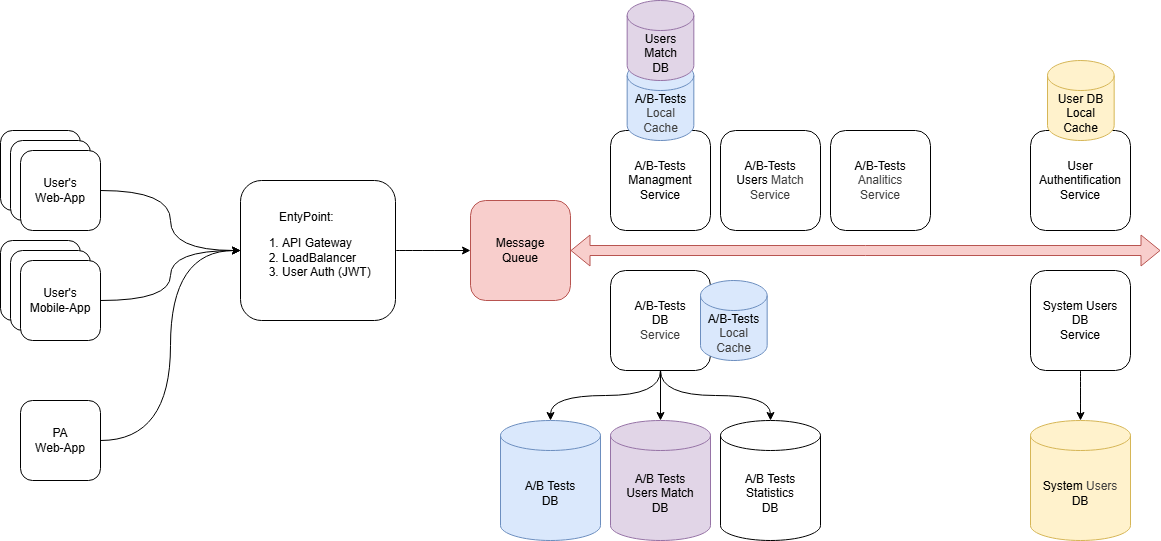

The diagram above was exported from draw.io. Its source (the exported page's mxGraphModel, read from the mxfile embedded in the PNG):
<mxGraphModel dx="1319" dy="1468" grid="1" gridSize="10" guides="1" tooltips="1" connect="1" arrows="1" fold="1" page="1" pageScale="1" pageWidth="850" pageHeight="1100" math="0" shadow="0">
  <root>
    <mxCell id="0" />
    <mxCell id="1" parent="0" />
    <mxCell id="2" value="User's&lt;div&gt;Web-App&lt;/div&gt;" style="rounded=1;whiteSpace=wrap;html=1;" parent="1" vertex="1">
      <mxGeometry x="60" y="480" width="80" height="80" as="geometry" />
    </mxCell>
    <mxCell id="3" value="User's&lt;div&gt;Mobile-App&lt;/div&gt;" style="rounded=1;whiteSpace=wrap;html=1;" parent="1" vertex="1">
      <mxGeometry x="60" y="590" width="80" height="80" as="geometry" />
    </mxCell>
    <mxCell id="7" value="User's&lt;div&gt;Web-App&lt;/div&gt;" style="rounded=1;whiteSpace=wrap;html=1;" parent="1" vertex="1">
      <mxGeometry x="70" y="490" width="80" height="80" as="geometry" />
    </mxCell>
    <mxCell id="15" style="edgeStyle=orthogonalEdgeStyle;curved=1;html=1;" parent="1" source="8" target="11" edge="1">
      <mxGeometry relative="1" as="geometry" />
    </mxCell>
    <mxCell id="8" value="User's&lt;div&gt;Web-App&lt;/div&gt;" style="rounded=1;whiteSpace=wrap;html=1;" parent="1" vertex="1">
      <mxGeometry x="80" y="500" width="80" height="80" as="geometry" />
    </mxCell>
    <mxCell id="9" value="User's&lt;div&gt;Mobile-App&lt;/div&gt;" style="rounded=1;whiteSpace=wrap;html=1;" parent="1" vertex="1">
      <mxGeometry x="70" y="600" width="80" height="80" as="geometry" />
    </mxCell>
    <mxCell id="16" style="edgeStyle=orthogonalEdgeStyle;curved=1;html=1;" parent="1" source="10" target="11" edge="1">
      <mxGeometry relative="1" as="geometry" />
    </mxCell>
    <mxCell id="10" value="User's&lt;div&gt;Mobile-App&lt;/div&gt;" style="rounded=1;whiteSpace=wrap;html=1;" parent="1" vertex="1">
      <mxGeometry x="80" y="610" width="80" height="80" as="geometry" />
    </mxCell>
    <mxCell id="19" style="edgeStyle=orthogonalEdgeStyle;curved=1;html=1;" parent="1" source="11" target="18" edge="1">
      <mxGeometry relative="1" as="geometry" />
    </mxCell>
    <mxCell id="11" value="&lt;div style=&quot;text-align: center;&quot;&gt;&lt;span style=&quot;background-color: transparent;&quot;&gt;EntyPoint:&lt;/span&gt;&lt;/div&gt;&lt;div style=&quot;&quot;&gt;&lt;ol&gt;&lt;li style=&quot;&quot;&gt;API Gateway&lt;/li&gt;&lt;li style=&quot;&quot;&gt;LoadBalancer&lt;/li&gt;&lt;li style=&quot;&quot;&gt;User Auth (JWT)&lt;/li&gt;&lt;/ol&gt;&lt;/div&gt;" style="rounded=1;whiteSpace=wrap;html=1;align=left;" parent="1" vertex="1">
      <mxGeometry x="300" y="530" width="155" height="140" as="geometry" />
    </mxCell>
    <mxCell id="18" value="Message&lt;div&gt;Queue&lt;/div&gt;" style="rounded=1;whiteSpace=wrap;html=1;fillColor=#f8cecc;strokeColor=#b85450;" parent="1" vertex="1">
      <mxGeometry x="530" y="550" width="100" height="100" as="geometry" />
    </mxCell>
    <mxCell id="20" value="" style="shape=flexArrow;endArrow=classic;html=1;curved=1;exitX=1;exitY=0.5;exitDx=0;exitDy=0;startArrow=block;fillColor=#f8cecc;strokeColor=#b85450;" parent="1" source="18" edge="1">
      <mxGeometry width="50" height="50" relative="1" as="geometry">
        <mxPoint x="670" y="610" as="sourcePoint" />
        <mxPoint x="1220" y="600" as="targetPoint" />
      </mxGeometry>
    </mxCell>
    <mxCell id="21" value="A/B-Tests&lt;div&gt;DB&lt;/div&gt;&lt;div&gt;&lt;span style=&quot;color: rgb(63, 63, 63); background-color: transparent;&quot;&gt;Service&lt;/span&gt;&lt;/div&gt;" style="rounded=1;whiteSpace=wrap;html=1;" parent="1" vertex="1">
      <mxGeometry x="670" y="620" width="100" height="100" as="geometry" />
    </mxCell>
    <mxCell id="22" value="A/B Tests&lt;div&gt;DB&lt;/div&gt;" style="shape=cylinder3;whiteSpace=wrap;html=1;boundedLbl=1;backgroundOutline=1;size=15;fillColor=#dae8fc;strokeColor=#6c8ebf;" parent="1" vertex="1">
      <mxGeometry x="560" y="770" width="100" height="120" as="geometry" />
    </mxCell>
    <mxCell id="23" style="edgeStyle=orthogonalEdgeStyle;curved=1;html=1;entryX=0.5;entryY=0;entryDx=0;entryDy=0;entryPerimeter=0;exitX=0.5;exitY=1;exitDx=0;exitDy=0;" parent="1" source="21" target="22" edge="1">
      <mxGeometry relative="1" as="geometry" />
    </mxCell>
    <mxCell id="24" value="A/B-Tests&lt;div&gt;Managment&lt;/div&gt;&lt;div&gt;Service&lt;/div&gt;" style="rounded=1;whiteSpace=wrap;html=1;" parent="1" vertex="1">
      <mxGeometry x="670" y="480" width="100" height="100" as="geometry" />
    </mxCell>
    <mxCell id="25" value="A/B-Tests&lt;div&gt;&lt;span style=&quot;color: rgb(63, 63, 63); background-color: transparent;&quot;&gt;Analitics&lt;/span&gt;&lt;/div&gt;&lt;div&gt;&lt;span style=&quot;color: rgb(63, 63, 63); background-color: transparent;&quot;&gt;Service&lt;/span&gt;&lt;/div&gt;" style="rounded=1;whiteSpace=wrap;html=1;" parent="1" vertex="1">
      <mxGeometry x="890" y="480" width="100" height="100" as="geometry" />
    </mxCell>
    <mxCell id="27" style="edgeStyle=orthogonalEdgeStyle;curved=1;html=1;entryX=0;entryY=0.5;entryDx=0;entryDy=0;" parent="1" source="26" target="11" edge="1">
      <mxGeometry relative="1" as="geometry" />
    </mxCell>
    <mxCell id="26" value="PA&lt;div&gt;Web-App&lt;/div&gt;" style="rounded=1;whiteSpace=wrap;html=1;" parent="1" vertex="1">
      <mxGeometry x="80" y="750" width="80" height="80" as="geometry" />
    </mxCell>
    <mxCell id="28" value="&lt;div&gt;&lt;font color=&quot;#000000&quot;&gt;User&lt;/font&gt;&lt;/div&gt;&lt;div&gt;&lt;font color=&quot;#000000&quot;&gt;Authentification&lt;/font&gt;&lt;/div&gt;&lt;div&gt;&lt;font color=&quot;#000000&quot;&gt;Service&lt;/font&gt;&lt;/div&gt;" style="rounded=1;whiteSpace=wrap;html=1;" parent="1" vertex="1">
      <mxGeometry x="1090" y="480" width="100" height="100" as="geometry" />
    </mxCell>
    <mxCell id="29" value="System Users&lt;div&gt;DB&lt;/div&gt;&lt;div&gt;Service&lt;/div&gt;" style="rounded=1;whiteSpace=wrap;html=1;" parent="1" vertex="1">
      <mxGeometry x="1090" y="620" width="100" height="100" as="geometry" />
    </mxCell>
    <mxCell id="30" value="System&amp;nbsp;&lt;span style=&quot;color: rgb(63, 63, 63); background-color: transparent;&quot;&gt;Users&lt;/span&gt;&lt;div&gt;DB&lt;/div&gt;" style="shape=cylinder3;whiteSpace=wrap;html=1;boundedLbl=1;backgroundOutline=1;size=15;fillColor=#fff2cc;strokeColor=#d6b656;" parent="1" vertex="1">
      <mxGeometry x="1090" y="770" width="100" height="120" as="geometry" />
    </mxCell>
    <mxCell id="31" style="edgeStyle=orthogonalEdgeStyle;curved=1;html=1;entryX=0.5;entryY=0;entryDx=0;entryDy=0;entryPerimeter=0;" parent="1" source="29" target="30" edge="1">
      <mxGeometry relative="1" as="geometry" />
    </mxCell>
    <mxCell id="32" value="A/B Tests&lt;div&gt;&lt;font color=&quot;#000000&quot;&gt;Statistics&lt;br&gt;&lt;/font&gt;&lt;div&gt;DB&lt;/div&gt;&lt;/div&gt;" style="shape=cylinder3;whiteSpace=wrap;html=1;boundedLbl=1;backgroundOutline=1;size=15;" parent="1" vertex="1">
      <mxGeometry x="780" y="770" width="100" height="120" as="geometry" />
    </mxCell>
    <mxCell id="33" style="edgeStyle=orthogonalEdgeStyle;curved=1;html=1;entryX=0.5;entryY=0;entryDx=0;entryDy=0;entryPerimeter=0;exitX=0.5;exitY=1;exitDx=0;exitDy=0;" parent="1" source="21" target="32" edge="1">
      <mxGeometry relative="1" as="geometry" />
    </mxCell>
    <mxCell id="34" value="&lt;div&gt;&lt;span style=&quot;background-color: transparent;&quot;&gt;A/B-Tests&lt;/span&gt;&lt;/div&gt;&lt;div&gt;&lt;span style=&quot;color: rgb(63, 63, 63);&quot;&gt;Local Cache&lt;/span&gt;&lt;span style=&quot;background-color: transparent;&quot;&gt;&lt;/span&gt;&lt;/div&gt;" style="shape=cylinder3;whiteSpace=wrap;html=1;boundedLbl=1;backgroundOutline=1;size=15;fillColor=#dae8fc;strokeColor=#6c8ebf;" parent="1" vertex="1">
      <mxGeometry x="760" y="630" width="66.67" height="80" as="geometry" />
    </mxCell>
    <mxCell id="35" value="A/B-Tests&lt;div&gt;Users&amp;nbsp;&lt;span style=&quot;color: rgb(63, 63, 63); background-color: transparent;&quot;&gt;Match&lt;/span&gt;&lt;/div&gt;&lt;div&gt;&lt;span style=&quot;color: rgb(63, 63, 63); background-color: transparent;&quot;&gt;Service&lt;/span&gt;&lt;/div&gt;" style="rounded=1;whiteSpace=wrap;html=1;" vertex="1" parent="1">
      <mxGeometry x="780" y="480" width="100" height="100" as="geometry" />
    </mxCell>
    <mxCell id="36" value="A/B Tests&lt;div&gt;&lt;font color=&quot;#000000&quot;&gt;Users Match&lt;br&gt;&lt;/font&gt;&lt;div&gt;DB&lt;/div&gt;&lt;/div&gt;" style="shape=cylinder3;whiteSpace=wrap;html=1;boundedLbl=1;backgroundOutline=1;size=15;fillColor=#e1d5e7;strokeColor=#9673a6;" vertex="1" parent="1">
      <mxGeometry x="670" y="770" width="100" height="120" as="geometry" />
    </mxCell>
    <mxCell id="38" style="edgeStyle=none;html=1;entryX=0.5;entryY=0;entryDx=0;entryDy=0;entryPerimeter=0;" edge="1" parent="1" source="21" target="36">
      <mxGeometry relative="1" as="geometry" />
    </mxCell>
    <mxCell id="40" value="&lt;div&gt;&lt;span style=&quot;background-color: transparent;&quot;&gt;A/B-Tests&lt;/span&gt;&lt;/div&gt;&lt;div&gt;&lt;span style=&quot;color: rgb(63, 63, 63);&quot;&gt;Local Cache&lt;/span&gt;&lt;span style=&quot;background-color: transparent;&quot;&gt;&lt;/span&gt;&lt;/div&gt;" style="shape=cylinder3;whiteSpace=wrap;html=1;boundedLbl=1;backgroundOutline=1;size=15;fillColor=#dae8fc;strokeColor=#6c8ebf;" vertex="1" parent="1">
      <mxGeometry x="686.67" y="410" width="66.67" height="80" as="geometry" />
    </mxCell>
    <mxCell id="39" value="&lt;div&gt;&lt;span style=&quot;background-color: transparent;&quot;&gt;Users Match&lt;/span&gt;&lt;/div&gt;&lt;div&gt;&lt;span style=&quot;background-color: transparent;&quot;&gt;DB&lt;/span&gt;&lt;/div&gt;" style="shape=cylinder3;whiteSpace=wrap;html=1;boundedLbl=1;backgroundOutline=1;size=15;fillColor=#e1d5e7;strokeColor=#9673a6;" vertex="1" parent="1">
      <mxGeometry x="686.67" y="350" width="66.67" height="80" as="geometry" />
    </mxCell>
    <mxCell id="41" value="User DB&lt;div&gt;Local Cache&lt;/div&gt;" style="shape=cylinder3;whiteSpace=wrap;html=1;boundedLbl=1;backgroundOutline=1;size=15;fillColor=#fff2cc;strokeColor=#d6b656;" vertex="1" parent="1">
      <mxGeometry x="1107" y="410" width="66.67" height="80" as="geometry" />
    </mxCell>
  </root>
</mxGraphModel>